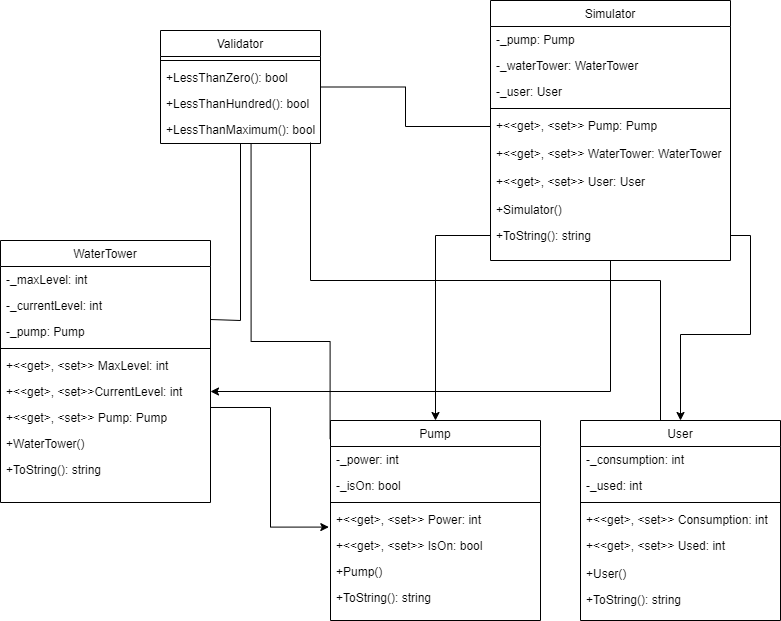

The diagram above was exported from draw.io. Its source (the exported page's mxGraphModel, read from the mxfile embedded in the PNG):
<mxGraphModel dx="1050" dy="549" grid="1" gridSize="10" guides="1" tooltips="1" connect="1" arrows="1" fold="1" page="1" pageScale="1" pageWidth="827" pageHeight="1169" math="0" shadow="0">
  <root>
    <mxCell id="WIyWlLk6GJQsqaUBKTNV-0" />
    <mxCell id="WIyWlLk6GJQsqaUBKTNV-1" parent="WIyWlLk6GJQsqaUBKTNV-0" />
    <mxCell id="iFWem8BVoy1hjGvZuWm7-8" value="" style="edgeStyle=orthogonalEdgeStyle;rounded=0;orthogonalLoop=1;jettySize=auto;html=1;endArrow=classic;endFill=1;startArrow=none;startFill=0;" parent="WIyWlLk6GJQsqaUBKTNV-1" source="zkfFHV4jXpPFQw0GAbJ--0" target="4afOrzOfWZ2MSMPCwZ01-22" edge="1">
      <mxGeometry relative="1" as="geometry" />
    </mxCell>
    <mxCell id="zkfFHV4jXpPFQw0GAbJ--0" value="Simulator" style="swimlane;fontStyle=0;align=center;verticalAlign=top;childLayout=stackLayout;horizontal=1;startSize=26;horizontalStack=0;resizeParent=1;resizeLast=0;collapsible=1;marginBottom=0;rounded=0;shadow=0;strokeWidth=1;" parent="WIyWlLk6GJQsqaUBKTNV-1" vertex="1">
      <mxGeometry x="520" y="10" width="240" height="260" as="geometry">
        <mxRectangle x="230" y="140" width="160" height="26" as="alternateBounds" />
      </mxGeometry>
    </mxCell>
    <mxCell id="zkfFHV4jXpPFQw0GAbJ--1" value="-_pump: Pump" style="text;align=left;verticalAlign=top;spacingLeft=4;spacingRight=4;overflow=hidden;rotatable=0;points=[[0,0.5],[1,0.5]];portConstraint=eastwest;" parent="zkfFHV4jXpPFQw0GAbJ--0" vertex="1">
      <mxGeometry y="26" width="240" height="26" as="geometry" />
    </mxCell>
    <mxCell id="zkfFHV4jXpPFQw0GAbJ--2" value="-_waterTower: WaterTower" style="text;align=left;verticalAlign=top;spacingLeft=4;spacingRight=4;overflow=hidden;rotatable=0;points=[[0,0.5],[1,0.5]];portConstraint=eastwest;rounded=0;shadow=0;html=0;" parent="zkfFHV4jXpPFQw0GAbJ--0" vertex="1">
      <mxGeometry y="52" width="240" height="26" as="geometry" />
    </mxCell>
    <mxCell id="zkfFHV4jXpPFQw0GAbJ--3" value="-_user: User" style="text;align=left;verticalAlign=top;spacingLeft=4;spacingRight=4;overflow=hidden;rotatable=0;points=[[0,0.5],[1,0.5]];portConstraint=eastwest;rounded=0;shadow=0;html=0;" parent="zkfFHV4jXpPFQw0GAbJ--0" vertex="1">
      <mxGeometry y="78" width="240" height="26" as="geometry" />
    </mxCell>
    <mxCell id="zkfFHV4jXpPFQw0GAbJ--4" value="" style="line;html=1;strokeWidth=1;align=left;verticalAlign=middle;spacingTop=-1;spacingLeft=3;spacingRight=3;rotatable=0;labelPosition=right;points=[];portConstraint=eastwest;" parent="zkfFHV4jXpPFQw0GAbJ--0" vertex="1">
      <mxGeometry y="104" width="240" height="8" as="geometry" />
    </mxCell>
    <mxCell id="zkfFHV4jXpPFQw0GAbJ--5" value="+&lt;&lt;get&gt;, &lt;set&gt;&gt; Pump: Pump" style="text;align=left;verticalAlign=top;spacingLeft=4;spacingRight=4;overflow=hidden;rotatable=0;points=[[0,0.5],[1,0.5]];portConstraint=eastwest;" parent="zkfFHV4jXpPFQw0GAbJ--0" vertex="1">
      <mxGeometry y="112" width="240" height="28" as="geometry" />
    </mxCell>
    <mxCell id="4afOrzOfWZ2MSMPCwZ01-20" value="+&lt;&lt;get&gt;, &lt;set&gt;&gt; WaterTower: WaterTower" style="text;align=left;verticalAlign=top;spacingLeft=4;spacingRight=4;overflow=hidden;rotatable=0;points=[[0,0.5],[1,0.5]];portConstraint=eastwest;" parent="zkfFHV4jXpPFQw0GAbJ--0" vertex="1">
      <mxGeometry y="140" width="240" height="28" as="geometry" />
    </mxCell>
    <mxCell id="4afOrzOfWZ2MSMPCwZ01-21" value="+&lt;&lt;get&gt;, &lt;set&gt;&gt; User: User" style="text;align=left;verticalAlign=top;spacingLeft=4;spacingRight=4;overflow=hidden;rotatable=0;points=[[0,0.5],[1,0.5]];portConstraint=eastwest;" parent="zkfFHV4jXpPFQw0GAbJ--0" vertex="1">
      <mxGeometry y="168" width="240" height="28" as="geometry" />
    </mxCell>
    <mxCell id="4afOrzOfWZ2MSMPCwZ01-25" value="+Simulator()" style="text;align=left;verticalAlign=top;spacingLeft=4;spacingRight=4;overflow=hidden;rotatable=0;points=[[0,0.5],[1,0.5]];portConstraint=eastwest;" parent="zkfFHV4jXpPFQw0GAbJ--0" vertex="1">
      <mxGeometry y="196" width="240" height="26" as="geometry" />
    </mxCell>
    <mxCell id="4afOrzOfWZ2MSMPCwZ01-26" value="+ToString(): string" style="text;align=left;verticalAlign=top;spacingLeft=4;spacingRight=4;overflow=hidden;rotatable=0;points=[[0,0.5],[1,0.5]];portConstraint=eastwest;" parent="zkfFHV4jXpPFQw0GAbJ--0" vertex="1">
      <mxGeometry y="222" width="240" height="26" as="geometry" />
    </mxCell>
    <mxCell id="iFWem8BVoy1hjGvZuWm7-2" value="" style="edgeStyle=orthogonalEdgeStyle;rounded=0;orthogonalLoop=1;jettySize=auto;html=1;endArrow=none;endFill=0;startArrow=classic;startFill=1;" parent="WIyWlLk6GJQsqaUBKTNV-1" source="zkfFHV4jXpPFQw0GAbJ--6" target="4afOrzOfWZ2MSMPCwZ01-26" edge="1">
      <mxGeometry relative="1" as="geometry" />
    </mxCell>
    <mxCell id="zkfFHV4jXpPFQw0GAbJ--6" value="User" style="swimlane;fontStyle=0;align=center;verticalAlign=top;childLayout=stackLayout;horizontal=1;startSize=26;horizontalStack=0;resizeParent=1;resizeLast=0;collapsible=1;marginBottom=0;rounded=0;shadow=0;strokeWidth=1;" parent="WIyWlLk6GJQsqaUBKTNV-1" vertex="1">
      <mxGeometry x="610" y="430" width="200" height="200" as="geometry">
        <mxRectangle x="130" y="380" width="160" height="26" as="alternateBounds" />
      </mxGeometry>
    </mxCell>
    <mxCell id="zkfFHV4jXpPFQw0GAbJ--7" value="-_consumption: int" style="text;align=left;verticalAlign=top;spacingLeft=4;spacingRight=4;overflow=hidden;rotatable=0;points=[[0,0.5],[1,0.5]];portConstraint=eastwest;" parent="zkfFHV4jXpPFQw0GAbJ--6" vertex="1">
      <mxGeometry y="26" width="200" height="26" as="geometry" />
    </mxCell>
    <mxCell id="zkfFHV4jXpPFQw0GAbJ--8" value="-_used: int" style="text;align=left;verticalAlign=top;spacingLeft=4;spacingRight=4;overflow=hidden;rotatable=0;points=[[0,0.5],[1,0.5]];portConstraint=eastwest;rounded=0;shadow=0;html=0;" parent="zkfFHV4jXpPFQw0GAbJ--6" vertex="1">
      <mxGeometry y="52" width="200" height="26" as="geometry" />
    </mxCell>
    <mxCell id="zkfFHV4jXpPFQw0GAbJ--9" value="" style="line;html=1;strokeWidth=1;align=left;verticalAlign=middle;spacingTop=-1;spacingLeft=3;spacingRight=3;rotatable=0;labelPosition=right;points=[];portConstraint=eastwest;" parent="zkfFHV4jXpPFQw0GAbJ--6" vertex="1">
      <mxGeometry y="78" width="200" height="8" as="geometry" />
    </mxCell>
    <mxCell id="zkfFHV4jXpPFQw0GAbJ--11" value="+&lt;&lt;get&gt;, &lt;set&gt;&gt; Consumption: int" style="text;align=left;verticalAlign=top;spacingLeft=4;spacingRight=4;overflow=hidden;rotatable=0;points=[[0,0.5],[1,0.5]];portConstraint=eastwest;" parent="zkfFHV4jXpPFQw0GAbJ--6" vertex="1">
      <mxGeometry y="86" width="200" height="26" as="geometry" />
    </mxCell>
    <mxCell id="4afOrzOfWZ2MSMPCwZ01-27" value="+&lt;&lt;get&gt;, &lt;set&gt;&gt; Used: int" style="text;align=left;verticalAlign=top;spacingLeft=4;spacingRight=4;overflow=hidden;rotatable=0;points=[[0,0.5],[1,0.5]];portConstraint=eastwest;" parent="zkfFHV4jXpPFQw0GAbJ--6" vertex="1">
      <mxGeometry y="112" width="200" height="28" as="geometry" />
    </mxCell>
    <mxCell id="4afOrzOfWZ2MSMPCwZ01-29" value="+User()" style="text;align=left;verticalAlign=top;spacingLeft=4;spacingRight=4;overflow=hidden;rotatable=0;points=[[0,0.5],[1,0.5]];portConstraint=eastwest;" parent="zkfFHV4jXpPFQw0GAbJ--6" vertex="1">
      <mxGeometry y="140" width="200" height="26" as="geometry" />
    </mxCell>
    <mxCell id="4afOrzOfWZ2MSMPCwZ01-30" value="+ToString(): string" style="text;align=left;verticalAlign=top;spacingLeft=4;spacingRight=4;overflow=hidden;rotatable=0;points=[[0,0.5],[1,0.5]];portConstraint=eastwest;" parent="zkfFHV4jXpPFQw0GAbJ--6" vertex="1">
      <mxGeometry y="166" width="200" height="26" as="geometry" />
    </mxCell>
    <mxCell id="iFWem8BVoy1hjGvZuWm7-6" value="" style="edgeStyle=orthogonalEdgeStyle;rounded=0;orthogonalLoop=1;jettySize=auto;html=1;endArrow=none;endFill=0;startArrow=classic;startFill=1;" parent="WIyWlLk6GJQsqaUBKTNV-1" source="zkfFHV4jXpPFQw0GAbJ--13" target="4afOrzOfWZ2MSMPCwZ01-26" edge="1">
      <mxGeometry relative="1" as="geometry" />
    </mxCell>
    <mxCell id="zkfFHV4jXpPFQw0GAbJ--13" value="Pump" style="swimlane;fontStyle=0;align=center;verticalAlign=top;childLayout=stackLayout;horizontal=1;startSize=26;horizontalStack=0;resizeParent=1;resizeLast=0;collapsible=1;marginBottom=0;rounded=0;shadow=0;strokeWidth=1;" parent="WIyWlLk6GJQsqaUBKTNV-1" vertex="1">
      <mxGeometry x="360" y="430" width="210" height="200" as="geometry">
        <mxRectangle x="340" y="380" width="170" height="26" as="alternateBounds" />
      </mxGeometry>
    </mxCell>
    <mxCell id="zkfFHV4jXpPFQw0GAbJ--14" value="-_power: int" style="text;align=left;verticalAlign=top;spacingLeft=4;spacingRight=4;overflow=hidden;rotatable=0;points=[[0,0.5],[1,0.5]];portConstraint=eastwest;" parent="zkfFHV4jXpPFQw0GAbJ--13" vertex="1">
      <mxGeometry y="26" width="210" height="26" as="geometry" />
    </mxCell>
    <mxCell id="4afOrzOfWZ2MSMPCwZ01-31" value="-_isOn: bool" style="text;align=left;verticalAlign=top;spacingLeft=4;spacingRight=4;overflow=hidden;rotatable=0;points=[[0,0.5],[1,0.5]];portConstraint=eastwest;" parent="zkfFHV4jXpPFQw0GAbJ--13" vertex="1">
      <mxGeometry y="52" width="210" height="26" as="geometry" />
    </mxCell>
    <mxCell id="zkfFHV4jXpPFQw0GAbJ--15" value="" style="line;html=1;strokeWidth=1;align=left;verticalAlign=middle;spacingTop=-1;spacingLeft=3;spacingRight=3;rotatable=0;labelPosition=right;points=[];portConstraint=eastwest;" parent="zkfFHV4jXpPFQw0GAbJ--13" vertex="1">
      <mxGeometry y="78" width="210" height="8" as="geometry" />
    </mxCell>
    <mxCell id="4afOrzOfWZ2MSMPCwZ01-33" value="+&lt;&lt;get&gt;, &lt;set&gt;&gt; Power: int" style="text;align=left;verticalAlign=top;spacingLeft=4;spacingRight=4;overflow=hidden;rotatable=0;points=[[0,0.5],[1,0.5]];portConstraint=eastwest;" parent="zkfFHV4jXpPFQw0GAbJ--13" vertex="1">
      <mxGeometry y="86" width="210" height="26" as="geometry" />
    </mxCell>
    <mxCell id="4afOrzOfWZ2MSMPCwZ01-34" value="+&lt;&lt;get&gt;, &lt;set&gt;&gt; IsOn: bool" style="text;align=left;verticalAlign=top;spacingLeft=4;spacingRight=4;overflow=hidden;rotatable=0;points=[[0,0.5],[1,0.5]];portConstraint=eastwest;" parent="zkfFHV4jXpPFQw0GAbJ--13" vertex="1">
      <mxGeometry y="112" width="210" height="26" as="geometry" />
    </mxCell>
    <mxCell id="4afOrzOfWZ2MSMPCwZ01-35" value="+Pump()" style="text;align=left;verticalAlign=top;spacingLeft=4;spacingRight=4;overflow=hidden;rotatable=0;points=[[0,0.5],[1,0.5]];portConstraint=eastwest;" parent="zkfFHV4jXpPFQw0GAbJ--13" vertex="1">
      <mxGeometry y="138" width="210" height="26" as="geometry" />
    </mxCell>
    <mxCell id="4afOrzOfWZ2MSMPCwZ01-36" value="+ToString(): string" style="text;align=left;verticalAlign=top;spacingLeft=4;spacingRight=4;overflow=hidden;rotatable=0;points=[[0,0.5],[1,0.5]];portConstraint=eastwest;" parent="zkfFHV4jXpPFQw0GAbJ--13" vertex="1">
      <mxGeometry y="164" width="210" height="26" as="geometry" />
    </mxCell>
    <mxCell id="zkfFHV4jXpPFQw0GAbJ--17" value="WaterTower" style="swimlane;fontStyle=0;align=center;verticalAlign=top;childLayout=stackLayout;horizontal=1;startSize=26;horizontalStack=0;resizeParent=1;resizeLast=0;collapsible=1;marginBottom=0;rounded=0;shadow=0;strokeWidth=1;" parent="WIyWlLk6GJQsqaUBKTNV-1" vertex="1">
      <mxGeometry x="30" y="250" width="210" height="262" as="geometry">
        <mxRectangle x="560" y="110" width="160" height="26" as="alternateBounds" />
      </mxGeometry>
    </mxCell>
    <mxCell id="zkfFHV4jXpPFQw0GAbJ--18" value="-_maxLevel: int" style="text;align=left;verticalAlign=top;spacingLeft=4;spacingRight=4;overflow=hidden;rotatable=0;points=[[0,0.5],[1,0.5]];portConstraint=eastwest;" parent="zkfFHV4jXpPFQw0GAbJ--17" vertex="1">
      <mxGeometry y="26" width="210" height="26" as="geometry" />
    </mxCell>
    <mxCell id="zkfFHV4jXpPFQw0GAbJ--19" value="-_currentLevel: int" style="text;align=left;verticalAlign=top;spacingLeft=4;spacingRight=4;overflow=hidden;rotatable=0;points=[[0,0.5],[1,0.5]];portConstraint=eastwest;rounded=0;shadow=0;html=0;" parent="zkfFHV4jXpPFQw0GAbJ--17" vertex="1">
      <mxGeometry y="52" width="210" height="26" as="geometry" />
    </mxCell>
    <mxCell id="zkfFHV4jXpPFQw0GAbJ--20" value="-_pump: Pump" style="text;align=left;verticalAlign=top;spacingLeft=4;spacingRight=4;overflow=hidden;rotatable=0;points=[[0,0.5],[1,0.5]];portConstraint=eastwest;rounded=0;shadow=0;html=0;" parent="zkfFHV4jXpPFQw0GAbJ--17" vertex="1">
      <mxGeometry y="78" width="210" height="26" as="geometry" />
    </mxCell>
    <mxCell id="zkfFHV4jXpPFQw0GAbJ--23" value="" style="line;html=1;strokeWidth=1;align=left;verticalAlign=middle;spacingTop=-1;spacingLeft=3;spacingRight=3;rotatable=0;labelPosition=right;points=[];portConstraint=eastwest;" parent="zkfFHV4jXpPFQw0GAbJ--17" vertex="1">
      <mxGeometry y="104" width="210" height="8" as="geometry" />
    </mxCell>
    <mxCell id="zkfFHV4jXpPFQw0GAbJ--25" value="+&lt;&lt;get&gt;, &lt;set&gt;&gt; MaxLevel: int" style="text;align=left;verticalAlign=top;spacingLeft=4;spacingRight=4;overflow=hidden;rotatable=0;points=[[0,0.5],[1,0.5]];portConstraint=eastwest;" parent="zkfFHV4jXpPFQw0GAbJ--17" vertex="1">
      <mxGeometry y="112" width="210" height="26" as="geometry" />
    </mxCell>
    <mxCell id="4afOrzOfWZ2MSMPCwZ01-22" value="+&lt;&lt;get&gt;, &lt;set&gt;&gt;CurrentLevel: int" style="text;align=left;verticalAlign=top;spacingLeft=4;spacingRight=4;overflow=hidden;rotatable=0;points=[[0,0.5],[1,0.5]];portConstraint=eastwest;" parent="zkfFHV4jXpPFQw0GAbJ--17" vertex="1">
      <mxGeometry y="138" width="210" height="26" as="geometry" />
    </mxCell>
    <mxCell id="4afOrzOfWZ2MSMPCwZ01-23" value="+&lt;&lt;get&gt;, &lt;set&gt;&gt; Pump: Pump" style="text;align=left;verticalAlign=top;spacingLeft=4;spacingRight=4;overflow=hidden;rotatable=0;points=[[0,0.5],[1,0.5]];portConstraint=eastwest;" parent="zkfFHV4jXpPFQw0GAbJ--17" vertex="1">
      <mxGeometry y="164" width="210" height="26" as="geometry" />
    </mxCell>
    <mxCell id="4afOrzOfWZ2MSMPCwZ01-24" value="+WaterTower()" style="text;align=left;verticalAlign=top;spacingLeft=4;spacingRight=4;overflow=hidden;rotatable=0;points=[[0,0.5],[1,0.5]];portConstraint=eastwest;" parent="zkfFHV4jXpPFQw0GAbJ--17" vertex="1">
      <mxGeometry y="190" width="210" height="26" as="geometry" />
    </mxCell>
    <mxCell id="zkfFHV4jXpPFQw0GAbJ--24" value="+ToString(): string" style="text;align=left;verticalAlign=top;spacingLeft=4;spacingRight=4;overflow=hidden;rotatable=0;points=[[0,0.5],[1,0.5]];portConstraint=eastwest;" parent="zkfFHV4jXpPFQw0GAbJ--17" vertex="1">
      <mxGeometry y="216" width="210" height="26" as="geometry" />
    </mxCell>
    <mxCell id="4afOrzOfWZ2MSMPCwZ01-39" value="" style="edgeStyle=orthogonalEdgeStyle;rounded=0;orthogonalLoop=1;jettySize=auto;html=1;endArrow=none;endFill=0;entryX=0.998;entryY=0.038;entryDx=0;entryDy=0;entryPerimeter=0;" parent="WIyWlLk6GJQsqaUBKTNV-1" source="4afOrzOfWZ2MSMPCwZ01-2" target="zkfFHV4jXpPFQw0GAbJ--20" edge="1">
      <mxGeometry relative="1" as="geometry">
        <Array as="points">
          <mxPoint x="270" y="330" />
        </Array>
      </mxGeometry>
    </mxCell>
    <mxCell id="iFWem8BVoy1hjGvZuWm7-5" value="" style="edgeStyle=orthogonalEdgeStyle;rounded=0;orthogonalLoop=1;jettySize=auto;html=1;endArrow=none;endFill=0;" parent="WIyWlLk6GJQsqaUBKTNV-1" source="4afOrzOfWZ2MSMPCwZ01-2" target="zkfFHV4jXpPFQw0GAbJ--5" edge="1">
      <mxGeometry relative="1" as="geometry" />
    </mxCell>
    <mxCell id="4afOrzOfWZ2MSMPCwZ01-2" value="Validator" style="swimlane;fontStyle=0;align=center;verticalAlign=top;childLayout=stackLayout;horizontal=1;startSize=26;horizontalStack=0;resizeParent=1;resizeLast=0;collapsible=1;marginBottom=0;rounded=0;shadow=0;strokeWidth=1;" parent="WIyWlLk6GJQsqaUBKTNV-1" vertex="1">
      <mxGeometry x="190" y="40" width="160" height="113" as="geometry">
        <mxRectangle x="550" y="140" width="160" height="26" as="alternateBounds" />
      </mxGeometry>
    </mxCell>
    <mxCell id="4afOrzOfWZ2MSMPCwZ01-8" value="" style="line;html=1;strokeWidth=1;align=left;verticalAlign=middle;spacingTop=-1;spacingLeft=3;spacingRight=3;rotatable=0;labelPosition=right;points=[];portConstraint=eastwest;" parent="4afOrzOfWZ2MSMPCwZ01-2" vertex="1">
      <mxGeometry y="26" width="160" height="8" as="geometry" />
    </mxCell>
    <mxCell id="4afOrzOfWZ2MSMPCwZ01-9" value="+LessThanZero(): bool" style="text;align=left;verticalAlign=top;spacingLeft=4;spacingRight=4;overflow=hidden;rotatable=0;points=[[0,0.5],[1,0.5]];portConstraint=eastwest;" parent="4afOrzOfWZ2MSMPCwZ01-2" vertex="1">
      <mxGeometry y="34" width="160" height="26" as="geometry" />
    </mxCell>
    <mxCell id="4afOrzOfWZ2MSMPCwZ01-10" value="+LessThanHundred(): bool" style="text;align=left;verticalAlign=top;spacingLeft=4;spacingRight=4;overflow=hidden;rotatable=0;points=[[0,0.5],[1,0.5]];portConstraint=eastwest;" parent="4afOrzOfWZ2MSMPCwZ01-2" vertex="1">
      <mxGeometry y="60" width="160" height="26" as="geometry" />
    </mxCell>
    <mxCell id="4afOrzOfWZ2MSMPCwZ01-19" value="+LessThanMaximum(): bool" style="text;align=left;verticalAlign=top;spacingLeft=4;spacingRight=4;overflow=hidden;rotatable=0;points=[[0,0.5],[1,0.5]];portConstraint=eastwest;" parent="4afOrzOfWZ2MSMPCwZ01-2" vertex="1">
      <mxGeometry y="86" width="160" height="26" as="geometry" />
    </mxCell>
    <mxCell id="4afOrzOfWZ2MSMPCwZ01-42" value="" style="edgeStyle=orthogonalEdgeStyle;rounded=0;orthogonalLoop=1;jettySize=auto;html=1;endArrow=none;endFill=0;exitX=0.566;exitY=1.023;exitDx=0;exitDy=0;exitPerimeter=0;entryX=-0.002;entryY=0.093;entryDx=0;entryDy=0;entryPerimeter=0;" parent="WIyWlLk6GJQsqaUBKTNV-1" source="4afOrzOfWZ2MSMPCwZ01-19" target="zkfFHV4jXpPFQw0GAbJ--13" edge="1">
      <mxGeometry relative="1" as="geometry">
        <mxPoint x="280" y="173" as="sourcePoint" />
        <mxPoint x="320" y="350" as="targetPoint" />
        <Array as="points">
          <mxPoint x="281" y="351" />
        </Array>
      </mxGeometry>
    </mxCell>
    <mxCell id="4afOrzOfWZ2MSMPCwZ01-45" value="" style="edgeStyle=orthogonalEdgeStyle;rounded=0;orthogonalLoop=1;jettySize=auto;html=1;endArrow=none;endFill=0;" parent="WIyWlLk6GJQsqaUBKTNV-1" source="zkfFHV4jXpPFQw0GAbJ--6" target="4afOrzOfWZ2MSMPCwZ01-19" edge="1">
      <mxGeometry relative="1" as="geometry">
        <mxPoint x="550" y="163" as="sourcePoint" />
        <mxPoint x="340" y="163" as="targetPoint" />
        <Array as="points">
          <mxPoint x="690" y="290" />
          <mxPoint x="340" y="290" />
        </Array>
      </mxGeometry>
    </mxCell>
    <mxCell id="iFWem8BVoy1hjGvZuWm7-0" value="" style="edgeStyle=orthogonalEdgeStyle;rounded=0;orthogonalLoop=1;jettySize=auto;html=1;entryX=1.002;entryY=0.115;entryDx=0;entryDy=0;entryPerimeter=0;exitX=-0.008;exitY=0.792;exitDx=0;exitDy=0;exitPerimeter=0;endArrow=none;endFill=0;startArrow=classic;startFill=1;" parent="WIyWlLk6GJQsqaUBKTNV-1" source="4afOrzOfWZ2MSMPCwZ01-33" target="4afOrzOfWZ2MSMPCwZ01-23" edge="1">
      <mxGeometry relative="1" as="geometry" />
    </mxCell>
  </root>
</mxGraphModel>